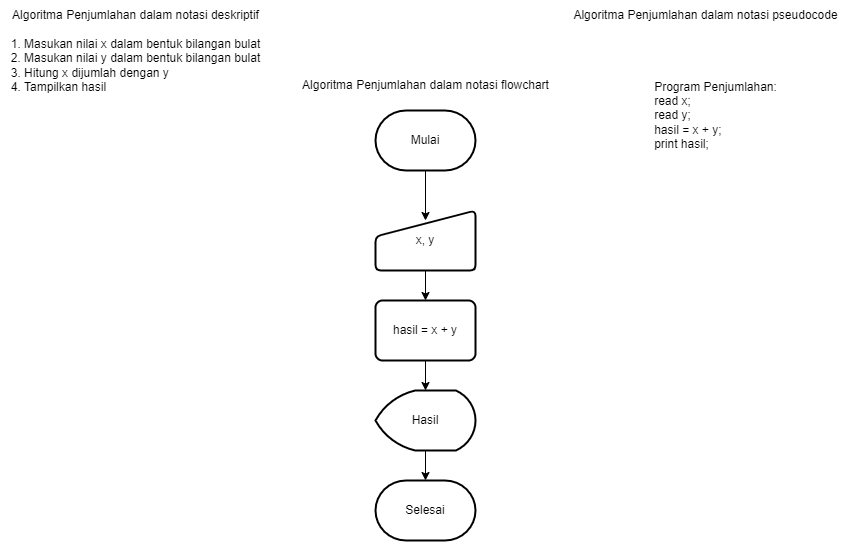

The diagram above was exported from draw.io. Its source (the exported page's mxGraphModel, read from the mxfile embedded in the PNG):
<mxGraphModel dx="964" dy="472" grid="1" gridSize="10" guides="1" tooltips="1" connect="1" arrows="1" fold="1" page="1" pageScale="1" pageWidth="850" pageHeight="1100" math="0" shadow="0">
  <root>
    <mxCell id="0" />
    <mxCell id="1" parent="0" />
    <mxCell id="BpVr2zkaRmGDrbobkHQJ-1" value="Algoritma Penjumlahan dalam notasi deskriptif" style="text;html=1;align=center;verticalAlign=middle;resizable=0;points=[];autosize=1;strokeColor=none;fillColor=none;" vertex="1" parent="1">
      <mxGeometry y="10" width="270" height="30" as="geometry" />
    </mxCell>
    <mxCell id="BpVr2zkaRmGDrbobkHQJ-2" value="&lt;div style=&quot;text-align: justify;&quot;&gt;&lt;span style=&quot;background-color: initial;&quot;&gt;1. Masukan nilai x dalam bentuk bilangan bulat&lt;/span&gt;&lt;/div&gt;&lt;div style=&quot;text-align: justify;&quot;&gt;&lt;span style=&quot;background-color: initial;&quot;&gt;2. Masukan nilai y dalam bentuk bilangan bulat&lt;/span&gt;&lt;/div&gt;&lt;div style=&quot;text-align: justify;&quot;&gt;&lt;span style=&quot;background-color: initial;&quot;&gt;3. Hitung x dijumlah dengan y&lt;/span&gt;&lt;/div&gt;&lt;div style=&quot;text-align: justify;&quot;&gt;&lt;span style=&quot;background-color: initial;&quot;&gt;4. Tampilkan hasil&lt;/span&gt;&lt;/div&gt;" style="text;html=1;align=center;verticalAlign=middle;resizable=0;points=[];autosize=1;strokeColor=none;fillColor=none;" vertex="1" parent="1">
      <mxGeometry y="40" width="270" height="70" as="geometry" />
    </mxCell>
    <mxCell id="BpVr2zkaRmGDrbobkHQJ-3" value="Algoritma Penjumlahan dalam notasi flowchart" style="text;html=1;align=center;verticalAlign=middle;resizable=0;points=[];autosize=1;strokeColor=none;fillColor=none;" vertex="1" parent="1">
      <mxGeometry x="290" y="80" width="270" height="30" as="geometry" />
    </mxCell>
    <mxCell id="BpVr2zkaRmGDrbobkHQJ-4" value="Algoritma Penjumlahan dalam notasi pseudocode" style="text;html=1;align=center;verticalAlign=middle;resizable=0;points=[];autosize=1;strokeColor=none;fillColor=none;" vertex="1" parent="1">
      <mxGeometry x="560" y="10" width="290" height="30" as="geometry" />
    </mxCell>
    <mxCell id="BpVr2zkaRmGDrbobkHQJ-5" value="&lt;div style=&quot;text-align: justify;&quot;&gt;&lt;span style=&quot;background-color: initial;&quot;&gt;Program Penjumlahan:&lt;/span&gt;&lt;/div&gt;&lt;div style=&quot;text-align: justify;&quot;&gt;&lt;span style=&quot;background-color: initial;&quot;&gt;read x;&lt;/span&gt;&lt;/div&gt;&lt;div style=&quot;text-align: justify;&quot;&gt;&lt;span style=&quot;background-color: initial;&quot;&gt;read y;&lt;/span&gt;&lt;/div&gt;&lt;div style=&quot;text-align: justify;&quot;&gt;&lt;span style=&quot;background-color: initial;&quot;&gt;hasil = x + y;&lt;/span&gt;&lt;/div&gt;&lt;div style=&quot;text-align: justify;&quot;&gt;&lt;span style=&quot;background-color: initial;&quot;&gt;print hasil;&lt;/span&gt;&lt;/div&gt;" style="text;html=1;align=center;verticalAlign=middle;resizable=0;points=[];autosize=1;strokeColor=none;fillColor=none;" vertex="1" parent="1">
      <mxGeometry x="640" y="80" width="150" height="90" as="geometry" />
    </mxCell>
    <mxCell id="BpVr2zkaRmGDrbobkHQJ-7" value="Mulai" style="strokeWidth=2;html=1;shape=mxgraph.flowchart.terminator;whiteSpace=wrap;" vertex="1" parent="1">
      <mxGeometry x="375" y="120" width="100" height="60" as="geometry" />
    </mxCell>
    <mxCell id="BpVr2zkaRmGDrbobkHQJ-8" value="Selesai" style="strokeWidth=2;html=1;shape=mxgraph.flowchart.terminator;whiteSpace=wrap;" vertex="1" parent="1">
      <mxGeometry x="375" y="490" width="100" height="60" as="geometry" />
    </mxCell>
    <mxCell id="BpVr2zkaRmGDrbobkHQJ-9" value="x, y" style="html=1;strokeWidth=2;shape=manualInput;whiteSpace=wrap;rounded=1;size=26;arcSize=11;" vertex="1" parent="1">
      <mxGeometry x="375" y="220" width="100" height="60" as="geometry" />
    </mxCell>
    <mxCell id="BpVr2zkaRmGDrbobkHQJ-11" value="hasil = x + y" style="rounded=1;whiteSpace=wrap;html=1;absoluteArcSize=1;arcSize=14;strokeWidth=2;" vertex="1" parent="1">
      <mxGeometry x="375" y="310" width="100" height="60" as="geometry" />
    </mxCell>
    <mxCell id="BpVr2zkaRmGDrbobkHQJ-12" value="Hasil" style="strokeWidth=2;html=1;shape=mxgraph.flowchart.display;whiteSpace=wrap;" vertex="1" parent="1">
      <mxGeometry x="375" y="400" width="100" height="60" as="geometry" />
    </mxCell>
    <mxCell id="BpVr2zkaRmGDrbobkHQJ-14" value="" style="endArrow=classic;html=1;rounded=0;exitX=0.5;exitY=1;exitDx=0;exitDy=0;exitPerimeter=0;" edge="1" parent="1" source="BpVr2zkaRmGDrbobkHQJ-7">
      <mxGeometry width="50" height="50" relative="1" as="geometry">
        <mxPoint x="390" y="280" as="sourcePoint" />
        <mxPoint x="425" y="230" as="targetPoint" />
      </mxGeometry>
    </mxCell>
    <mxCell id="BpVr2zkaRmGDrbobkHQJ-16" value="" style="endArrow=classic;html=1;rounded=0;entryX=0.5;entryY=0;entryDx=0;entryDy=0;" edge="1" parent="1" target="BpVr2zkaRmGDrbobkHQJ-11">
      <mxGeometry width="50" height="50" relative="1" as="geometry">
        <mxPoint x="425" y="280" as="sourcePoint" />
        <mxPoint x="475" y="230" as="targetPoint" />
      </mxGeometry>
    </mxCell>
    <mxCell id="BpVr2zkaRmGDrbobkHQJ-17" value="" style="endArrow=classic;html=1;rounded=0;" edge="1" parent="1" target="BpVr2zkaRmGDrbobkHQJ-12">
      <mxGeometry width="50" height="50" relative="1" as="geometry">
        <mxPoint x="425" y="370" as="sourcePoint" />
        <mxPoint x="475" y="320" as="targetPoint" />
      </mxGeometry>
    </mxCell>
    <mxCell id="BpVr2zkaRmGDrbobkHQJ-18" value="" style="endArrow=classic;html=1;rounded=0;" edge="1" parent="1" target="BpVr2zkaRmGDrbobkHQJ-8">
      <mxGeometry width="50" height="50" relative="1" as="geometry">
        <mxPoint x="425" y="460" as="sourcePoint" />
        <mxPoint x="475" y="410" as="targetPoint" />
      </mxGeometry>
    </mxCell>
  </root>
</mxGraphModel>